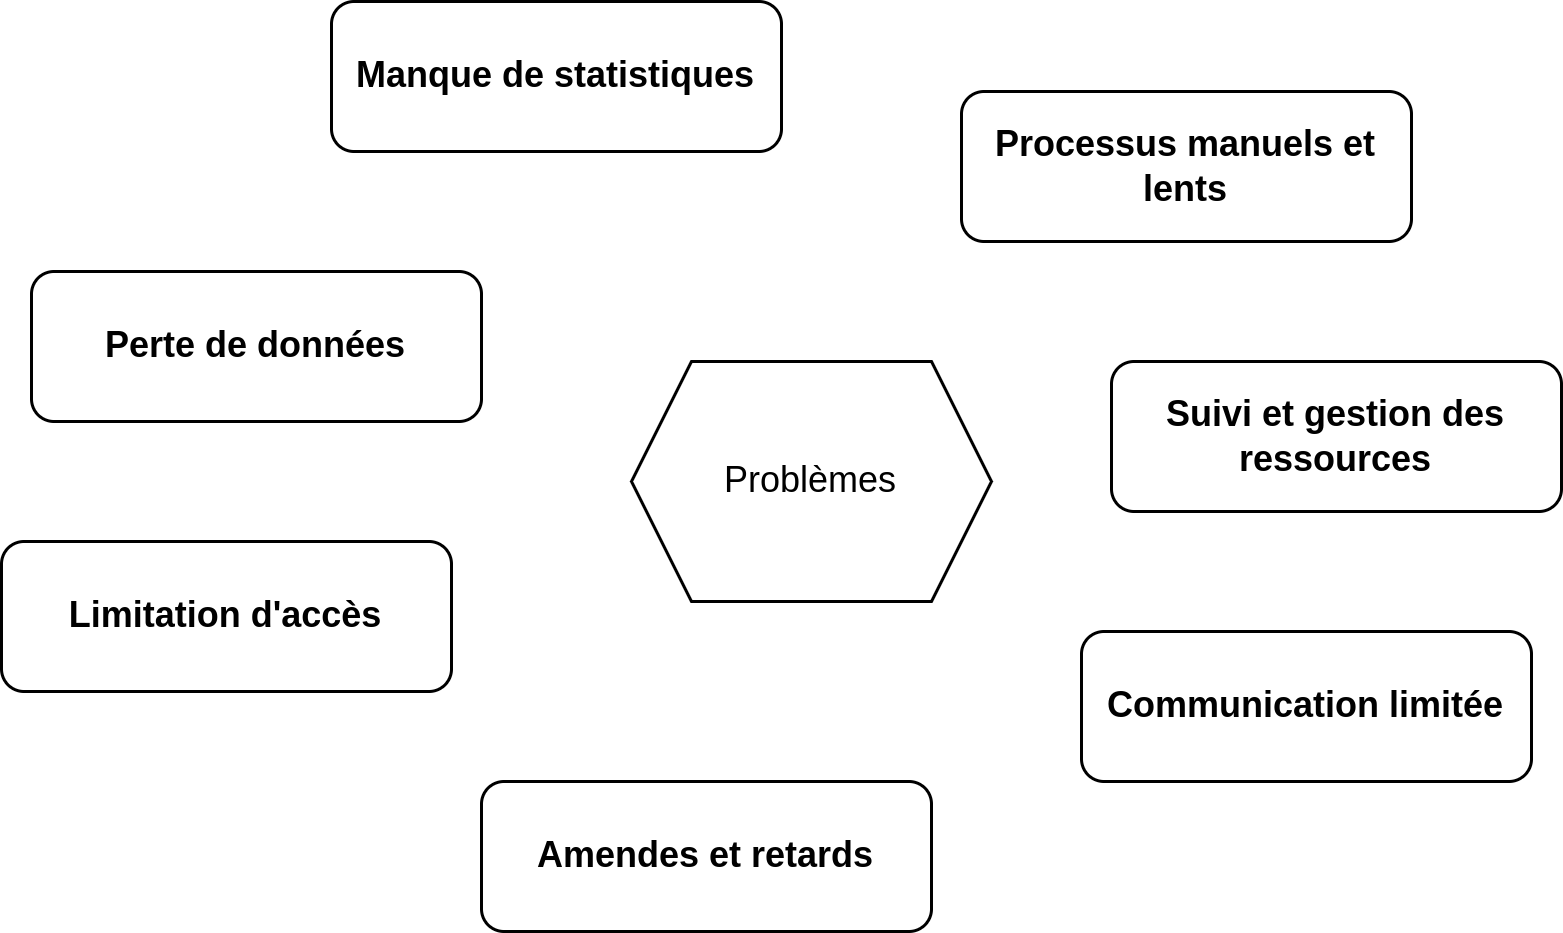

The diagram above was exported from draw.io. Its source (the exported page's mxGraphModel, read from the mxfile embedded in the PNG):
<mxGraphModel dx="880" dy="526" grid="1" gridSize="10" guides="1" tooltips="1" connect="1" arrows="1" fold="1" page="1" pageScale="1" pageWidth="850" pageHeight="1100" math="0" shadow="0">
  <root>
    <mxCell id="0" />
    <mxCell id="1" parent="0" />
    <mxCell id="L0j9qnNvbHHSmMyPpHIj-5" value="&lt;span class=&quot;notion-enable-hover&quot; data-token-index=&quot;0&quot; style=&quot;font-weight:600&quot;&gt;Processus manuels et lents &lt;/span&gt;" style="rounded=1;whiteSpace=wrap;html=1;" vertex="1" parent="1">
      <mxGeometry x="460" y="70" width="150" height="50" as="geometry" />
    </mxCell>
    <mxCell id="L0j9qnNvbHHSmMyPpHIj-6" value="&lt;span class=&quot;notion-enable-hover&quot; data-token-index=&quot;0&quot; style=&quot;font-weight:600&quot;&gt;Suivi et gestion des ressources&lt;/span&gt;" style="rounded=1;whiteSpace=wrap;html=1;" vertex="1" parent="1">
      <mxGeometry x="510" y="160" width="150" height="50" as="geometry" />
    </mxCell>
    <mxCell id="L0j9qnNvbHHSmMyPpHIj-7" value="&lt;span class=&quot;notion-enable-hover&quot; data-token-index=&quot;0&quot; style=&quot;font-weight:600&quot;&gt;Communication limitée &lt;/span&gt;" style="rounded=1;whiteSpace=wrap;html=1;" vertex="1" parent="1">
      <mxGeometry x="500" y="250" width="150" height="50" as="geometry" />
    </mxCell>
    <mxCell id="L0j9qnNvbHHSmMyPpHIj-8" value="&lt;span class=&quot;notion-enable-hover&quot; data-token-index=&quot;0&quot; style=&quot;font-weight:600&quot;&gt;Amendes et retards&lt;/span&gt;" style="rounded=1;whiteSpace=wrap;html=1;" vertex="1" parent="1">
      <mxGeometry x="300" y="300" width="150" height="50" as="geometry" />
    </mxCell>
    <mxCell id="L0j9qnNvbHHSmMyPpHIj-9" value="&lt;span class=&quot;notion-enable-hover&quot; data-token-index=&quot;0&quot; style=&quot;font-weight:600&quot;&gt;Perte de données&lt;/span&gt;" style="rounded=1;whiteSpace=wrap;html=1;" vertex="1" parent="1">
      <mxGeometry x="150" y="130" width="150" height="50" as="geometry" />
    </mxCell>
    <mxCell id="L0j9qnNvbHHSmMyPpHIj-10" value="&lt;span class=&quot;notion-enable-hover&quot; data-token-index=&quot;0&quot; style=&quot;font-weight:600&quot;&gt;Limitation d'accès&lt;/span&gt;" style="rounded=1;whiteSpace=wrap;html=1;" vertex="1" parent="1">
      <mxGeometry x="140" y="220" width="150" height="50" as="geometry" />
    </mxCell>
    <mxCell id="L0j9qnNvbHHSmMyPpHIj-11" value="&lt;span class=&quot;notion-enable-hover&quot; data-token-index=&quot;0&quot; style=&quot;font-weight:600&quot;&gt;Manque de statistiques&lt;/span&gt;" style="rounded=1;whiteSpace=wrap;html=1;" vertex="1" parent="1">
      <mxGeometry x="250" y="40" width="150" height="50" as="geometry" />
    </mxCell>
    <mxCell id="L0j9qnNvbHHSmMyPpHIj-12" value="Problèmes" style="shape=hexagon;perimeter=hexagonPerimeter2;whiteSpace=wrap;html=1;fixedSize=1;" vertex="1" parent="1">
      <mxGeometry x="350" y="160" width="120" height="80" as="geometry" />
    </mxCell>
  </root>
</mxGraphModel>